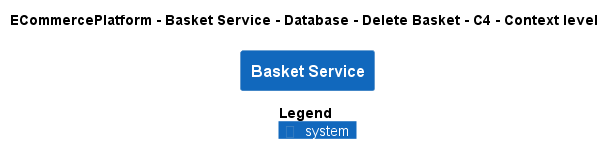

The diagram above was rendered by PlantUML. Its source (embedded in the PNG):
@startuml
!pragma layout smetana
!include ..\..\..\..\..\..\..\.c4s\C4_Context.puml

AddElementTag("c4interflow:lifecycle:new", $bgColor=green, $fontColor=#ffffff, $borderColor=green, $shadowing="False")
AddElementTag("c4interflow:lifecycle:changed", $bgColor=orange, $fontColor=#ffffff, $borderColor=orange, $shadowing="False")
AddElementTag("c4interflow:lifecycle:removed", $bgColor=red, $fontColor=#ffffff, $borderColor=red, $shadowing="False")

AddRelTag("c4interflow:lifecycle:new", $textColor=green, $lineColor=green)
AddRelTag("c4interflow:lifecycle:changed", $textColor=orange, $lineColor=orange)
AddRelTag("c4interflow:lifecycle:removed", $textColor=red, $lineColor=red)

SHOW_PERSON_PORTRAIT()
LAYOUT_TOP_DOWN()

skinparam linetype polyline

title ECommercePlatform - Basket Service - Database - Delete Basket - C4 - Context level

System(ECommercePlatform.SoftwareSystems.BasketService, "Basket Service", "")



SHOW_LEGEND()
@enduml